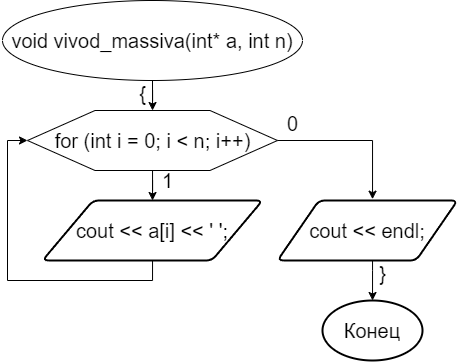

The diagram above was exported from draw.io. Its source (the exported page's mxGraphModel, read from the mxfile embedded in the PNG):
<mxGraphModel dx="1147" dy="590" grid="1" gridSize="10" guides="1" tooltips="1" connect="1" arrows="1" fold="1" page="0" pageScale="1" pageWidth="827" pageHeight="1169" math="0" shadow="0">
  <root>
    <mxCell id="WIyWlLk6GJQsqaUBKTNV-0" />
    <mxCell id="WIyWlLk6GJQsqaUBKTNV-1" parent="WIyWlLk6GJQsqaUBKTNV-0" />
    <mxCell id="bM26nn_fUxtlc1qhjBzL-60" value="" style="edgeStyle=orthogonalEdgeStyle;shape=connector;rounded=0;hachureGap=4;orthogonalLoop=1;jettySize=auto;html=1;labelBackgroundColor=default;strokeColor=default;align=center;verticalAlign=middle;fontFamily=Helvetica;fontSource=https%3A%2F%2Ffonts.googleapis.com%2Fcss%3Ffamily%3DArchitects%2BDaughter;fontSize=20;fontColor=default;endArrow=classic;" edge="1" parent="WIyWlLk6GJQsqaUBKTNV-1" source="bM26nn_fUxtlc1qhjBzL-0" target="bM26nn_fUxtlc1qhjBzL-59">
      <mxGeometry relative="1" as="geometry" />
    </mxCell>
    <mxCell id="bM26nn_fUxtlc1qhjBzL-0" value="void vivod_massiva(int* a, int n)" style="ellipse;whiteSpace=wrap;html=1;hachureGap=4;fontFamily=Helvetica;fontSize=20;" vertex="1" parent="WIyWlLk6GJQsqaUBKTNV-1">
      <mxGeometry x="280" y="150" width="300" height="80" as="geometry" />
    </mxCell>
    <mxCell id="bM26nn_fUxtlc1qhjBzL-62" value="" style="edgeStyle=orthogonalEdgeStyle;shape=connector;rounded=0;hachureGap=4;orthogonalLoop=1;jettySize=auto;html=1;labelBackgroundColor=default;strokeColor=default;align=center;verticalAlign=middle;fontFamily=Helvetica;fontSource=https%3A%2F%2Ffonts.googleapis.com%2Fcss%3Ffamily%3DArchitects%2BDaughter;fontSize=20;fontColor=default;endArrow=classic;" edge="1" parent="WIyWlLk6GJQsqaUBKTNV-1" source="bM26nn_fUxtlc1qhjBzL-59" target="bM26nn_fUxtlc1qhjBzL-61">
      <mxGeometry relative="1" as="geometry" />
    </mxCell>
    <mxCell id="bM26nn_fUxtlc1qhjBzL-59" value="for (int i = 0; i &amp;lt; n; i++)" style="verticalLabelPosition=middle;verticalAlign=middle;html=1;shape=hexagon;perimeter=hexagonPerimeter2;arcSize=6;size=0.27;hachureGap=4;strokeColor=default;align=center;fontFamily=Helvetica;fontSize=20;fontColor=default;fillColor=default;labelPosition=center;" vertex="1" parent="WIyWlLk6GJQsqaUBKTNV-1">
      <mxGeometry x="305" y="260" width="250" height="60" as="geometry" />
    </mxCell>
    <mxCell id="bM26nn_fUxtlc1qhjBzL-63" style="edgeStyle=orthogonalEdgeStyle;shape=connector;rounded=0;hachureGap=4;orthogonalLoop=1;jettySize=auto;html=1;entryX=0;entryY=0.5;entryDx=0;entryDy=0;labelBackgroundColor=default;strokeColor=default;align=center;verticalAlign=middle;fontFamily=Helvetica;fontSource=https%3A%2F%2Ffonts.googleapis.com%2Fcss%3Ffamily%3DArchitects%2BDaughter;fontSize=20;fontColor=default;endArrow=classic;" edge="1" parent="WIyWlLk6GJQsqaUBKTNV-1" source="bM26nn_fUxtlc1qhjBzL-61" target="bM26nn_fUxtlc1qhjBzL-59">
      <mxGeometry relative="1" as="geometry">
        <Array as="points">
          <mxPoint x="430" y="430" />
          <mxPoint x="285" y="430" />
          <mxPoint x="285" y="290" />
        </Array>
      </mxGeometry>
    </mxCell>
    <mxCell id="bM26nn_fUxtlc1qhjBzL-61" value="cout &amp;lt;&amp;lt; a[i] &amp;lt;&amp;lt; ' ';" style="shape=parallelogram;html=1;strokeWidth=2;perimeter=parallelogramPerimeter;whiteSpace=wrap;rounded=1;arcSize=12;size=0.23;hachureGap=4;strokeColor=default;align=center;verticalAlign=middle;fontFamily=Helvetica;fontSize=20;fontColor=default;fillColor=default;" vertex="1" parent="WIyWlLk6GJQsqaUBKTNV-1">
      <mxGeometry x="320" y="350" width="220" height="60" as="geometry" />
    </mxCell>
    <mxCell id="bM26nn_fUxtlc1qhjBzL-64" value="1" style="text;html=1;align=center;verticalAlign=middle;resizable=0;points=[];autosize=1;strokeColor=none;fillColor=none;fontSize=20;fontFamily=Helvetica;fontColor=default;" vertex="1" parent="WIyWlLk6GJQsqaUBKTNV-1">
      <mxGeometry x="430" y="310" width="30" height="40" as="geometry" />
    </mxCell>
    <mxCell id="bM26nn_fUxtlc1qhjBzL-70" value="" style="edgeStyle=orthogonalEdgeStyle;shape=connector;rounded=0;hachureGap=4;orthogonalLoop=1;jettySize=auto;html=1;labelBackgroundColor=default;strokeColor=default;align=center;verticalAlign=middle;fontFamily=Helvetica;fontSource=https%3A%2F%2Ffonts.googleapis.com%2Fcss%3Ffamily%3DArchitects%2BDaughter;fontSize=20;fontColor=default;endArrow=classic;" edge="1" parent="WIyWlLk6GJQsqaUBKTNV-1" source="bM26nn_fUxtlc1qhjBzL-65" target="bM26nn_fUxtlc1qhjBzL-69">
      <mxGeometry relative="1" as="geometry">
        <Array as="points">
          <mxPoint x="650" y="420" />
          <mxPoint x="650" y="420" />
        </Array>
      </mxGeometry>
    </mxCell>
    <mxCell id="bM26nn_fUxtlc1qhjBzL-65" value="cout &amp;lt;&amp;lt; endl;" style="shape=parallelogram;html=1;strokeWidth=2;perimeter=parallelogramPerimeter;whiteSpace=wrap;rounded=1;arcSize=12;size=0.23;hachureGap=4;strokeColor=default;align=center;verticalAlign=middle;fontFamily=Helvetica;fontSize=20;fontColor=default;fillColor=default;" vertex="1" parent="WIyWlLk6GJQsqaUBKTNV-1">
      <mxGeometry x="555" y="350" width="180" height="60" as="geometry" />
    </mxCell>
    <mxCell id="bM26nn_fUxtlc1qhjBzL-67" style="edgeStyle=orthogonalEdgeStyle;shape=connector;rounded=0;hachureGap=4;orthogonalLoop=1;jettySize=auto;html=1;entryX=0.528;entryY=-0.022;entryDx=0;entryDy=0;entryPerimeter=0;labelBackgroundColor=default;strokeColor=default;align=center;verticalAlign=middle;fontFamily=Helvetica;fontSource=https%3A%2F%2Ffonts.googleapis.com%2Fcss%3Ffamily%3DArchitects%2BDaughter;fontSize=20;fontColor=default;endArrow=classic;" edge="1" parent="WIyWlLk6GJQsqaUBKTNV-1" source="bM26nn_fUxtlc1qhjBzL-59" target="bM26nn_fUxtlc1qhjBzL-65">
      <mxGeometry relative="1" as="geometry">
        <Array as="points">
          <mxPoint x="650" y="290" />
        </Array>
      </mxGeometry>
    </mxCell>
    <mxCell id="bM26nn_fUxtlc1qhjBzL-68" value="0" style="text;html=1;align=center;verticalAlign=middle;resizable=0;points=[];autosize=1;strokeColor=none;fillColor=none;fontSize=20;fontFamily=Helvetica;fontColor=default;" vertex="1" parent="WIyWlLk6GJQsqaUBKTNV-1">
      <mxGeometry x="555" y="253" width="30" height="40" as="geometry" />
    </mxCell>
    <mxCell id="bM26nn_fUxtlc1qhjBzL-69" value="Конец" style="strokeWidth=2;html=1;shape=mxgraph.flowchart.start_1;whiteSpace=wrap;hachureGap=4;strokeColor=default;align=center;verticalAlign=middle;fontFamily=Helvetica;fontSize=20;fontColor=default;fillColor=default;" vertex="1" parent="WIyWlLk6GJQsqaUBKTNV-1">
      <mxGeometry x="600" y="450" width="100" height="60" as="geometry" />
    </mxCell>
    <mxCell id="bM26nn_fUxtlc1qhjBzL-71" value="}" style="text;html=1;align=center;verticalAlign=middle;resizable=0;points=[];autosize=1;strokeColor=none;fillColor=none;fontSize=20;fontFamily=Helvetica;fontColor=default;" vertex="1" parent="WIyWlLk6GJQsqaUBKTNV-1">
      <mxGeometry x="645" y="403" width="30" height="40" as="geometry" />
    </mxCell>
    <mxCell id="bM26nn_fUxtlc1qhjBzL-72" value="{" style="text;html=1;align=center;verticalAlign=middle;resizable=0;points=[];autosize=1;strokeColor=none;fillColor=none;fontSize=20;fontFamily=Helvetica;fontColor=default;" vertex="1" parent="WIyWlLk6GJQsqaUBKTNV-1">
      <mxGeometry x="405" y="223" width="30" height="40" as="geometry" />
    </mxCell>
  </root>
</mxGraphModel>